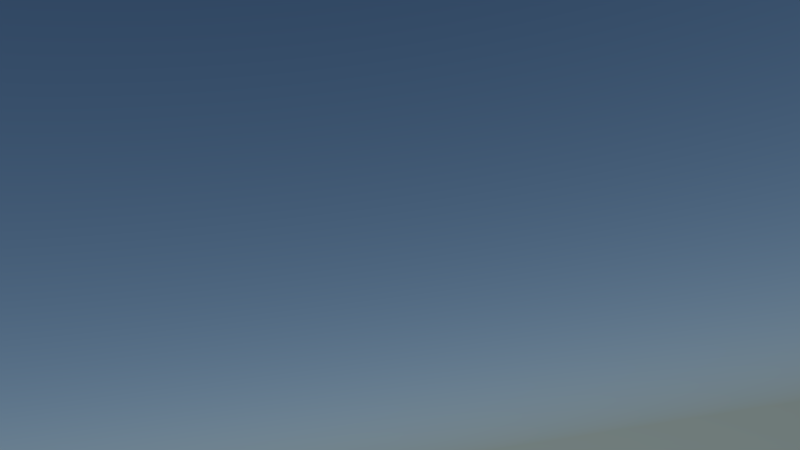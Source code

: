 # Source: Shot_8.blend  (saved by Blender 2.75.0; exported with 4.5.12 LTS)
import bpy
from mathutils import Matrix  # noqa: F401  (used for matrix-valued properties, if any)

bpy.ops.wm.read_factory_settings(use_empty=True)
scene = bpy.context.scene
scene.name = 'Scene'

# ---- collections
col_collection_1 = bpy.data.collections.new('Collection 1'); scene.collection.children.link(col_collection_1)
col_bronto = bpy.data.collections.new('Bronto')  # instanced only; not linked into the scene
col_dino = bpy.data.collections.new('dino')  # instanced only; not linked into the scene
col_banana_minionerschrockenfinal = bpy.data.collections.new('Banana MinionErschrockenFINAL')  # instanced only; not linked into the scene
col_strauch = bpy.data.collections.new('strauch')  # instanced only; not linked into the scene
col_erste_baum = bpy.data.collections.new('erste baum')  # instanced only; not linked into the scene
col_zweiterbaum = bpy.data.collections.new('zweiterbaum')  # instanced only; not linked into the scene
col_palme = bpy.data.collections.new('palme')  # instanced only; not linked into the scene
col_dritterbaum = bpy.data.collections.new('dritterbaum')  # instanced only; not linked into the scene

# ---- images (referenced by path relative to the original .blend; pixels are not part of the script)
import os
ASSET_DIR = os.environ.get("B2B_ASSET_DIR", "")  # directory of the original .blend (textures are referenced by path, not embedded)
HERE = os.path.dirname(os.path.abspath(__file__))  # packed textures are extracted next to this script under _unpacked/

def load_image(name, relpath, width, height, colorspace="sRGB"):
    """Load a texture the original file referenced (path relative to the .blend, or extracted next to this script)."""
    p = next((c for c in (os.path.join(HERE, relpath), os.path.join(ASSET_DIR, relpath)) if relpath and os.path.exists(c)), "")
    if p:
        img = bpy.data.images.load(p, check_existing=True)
        img.name = name
    else:  # same state as the original file: an image datablock whose file is absent (Cycles renders it pink)
        img = bpy.data.images.new(name, width, height)
        img.source = "FILE"
        img.filepath = "//" + (relpath or name)
    img.colorspace_settings.name = colorspace
    return img
img_woodchips0043_m_jpg = load_image('WoodChips0043_M.jpg', 'WoodChips0043_M.jpg', 1024, 1024, 'sRGB')

# ---- materials (node trees are filled in below, after node groups)
mat_material_003 = bpy.data.materials.new('Material.003')
mat_material_003.alpha_threshold = 0.0
mat_material_003.roughness = 0.5
mat_material_001 = bpy.data.materials.new('Material.001')
mat_material_001.alpha_threshold = 0.0
mat_material_001.roughness = 0.5
mat_material_002 = bpy.data.materials.new('Material.002')
mat_material_002.alpha_threshold = 0.0
mat_material_002.roughness = 0.5
mat_material = bpy.data.materials.new('Material')
mat_material.alpha_threshold = 0.0
mat_material.roughness = 0.5

# ---- material node trees
mat_material_003.use_nodes = True; mat_material_003.node_tree.nodes.clear()
_N = mat_material_003.node_tree.nodes; _L = mat_material_003.node_tree.links
n0 = _N.new('ShaderNodeOutputMaterial'); n0.name = 'Material Output'; n0.location = (300, 300)
n1 = _N.new('ShaderNodeEmission'); n1.name = 'Emission'; n1.location = (10, 300)
n1.inputs[0].default_value = (0.8, 0.8, 0.8, 1.0)
n1.inputs[1].default_value = 5.0
_L.new(n1.outputs[0], n0.inputs[0])
n0.is_active_output = True
mat_material_001.use_nodes = True; mat_material_001.node_tree.nodes.clear()
_N = mat_material_001.node_tree.nodes; _L = mat_material_001.node_tree.links
n0 = _N.new('ShaderNodeOutputMaterial'); n0.name = 'Material Output'; n0.location = (300, 300)
n1 = _N.new('ShaderNodeEmission'); n1.name = 'Emission'; n1.location = (10, 300)
n1.inputs[0].default_value = (0.8, 0.8, 0.8, 1.0)
n1.inputs[1].default_value = 12.0
_L.new(n1.outputs[0], n0.inputs[0])
n0.is_active_output = True
mat_material_002.use_nodes = True; mat_material_002.node_tree.nodes.clear()
_N = mat_material_002.node_tree.nodes; _L = mat_material_002.node_tree.links
n0 = _N.new('ShaderNodeOutputMaterial'); n0.name = 'Material Output'; n0.location = (300, 300)
n1 = _N.new('ShaderNodeEmission'); n1.name = 'Emission'; n1.location = (10, 300)
n1.inputs[0].default_value = (0.8, 0.8, 0.8, 1.0)
n1.inputs[1].default_value = 22.0
_L.new(n1.outputs[0], n0.inputs[0])
n0.is_active_output = True
mat_material.use_nodes = True; mat_material.node_tree.nodes.clear()
_N = mat_material.node_tree.nodes; _L = mat_material.node_tree.links
n0 = _N.new('ShaderNodeOutputMaterial'); n0.name = 'Material Output'; n0.location = (300, 300)
n1 = _N.new('ShaderNodeBsdfDiffuse'); n1.name = 'Diffuse BSDF'; n1.location = (10, 300)
n2 = _N.new('ShaderNodeTexImage'); n2.name = 'Image Texture'; n2.location = (-180, 300)
n2.width = 140
n2.image = img_woodchips0043_m_jpg
_L.new(n1.outputs[0], n0.inputs[0])
_L.new(n2.outputs[0], n1.inputs[0])
n0.is_active_output = True

# ---- world
world_world_001 = bpy.data.worlds.new('World.001'); scene.world = world_world_001
world_world_001.use_nodes = True; world_world_001.node_tree.nodes.clear()
_N = world_world_001.node_tree.nodes; _L = world_world_001.node_tree.links
n0 = _N.new('ShaderNodeOutputWorld'); n0.name = 'World Output'; n0.location = (316, 300)
n1 = _N.new('ShaderNodeBackground'); n1.name = 'Background'; n1.location = (26, 300)
n2 = _N.new('ShaderNodeTexSky'); n2.name = 'Sky Texture'; n2.location = (-434, 116)
n2.sky_type = 'HOSEK_WILKIE'
n2.sun_direction = (0.04, -0.6933, 0.7195)
n2.sun_elevation = 1.571
n3 = _N.new('ShaderNodeHueSaturation'); n3.name = 'Hue Saturation Value'; n3.location = (-204, 228)
_L.new(n1.outputs[0], n0.inputs[0])
_L.new(n2.outputs[0], n3.inputs[4])
_L.new(n3.outputs[0], n1.inputs[0])
n0.is_active_output = True
world_world_001.use_sun_shadow = False
world_world_001.sun_shadow_jitter_overblur = 0.0
world_world_001.cycles.sampling_method = 'MANUAL'
world_world_001.cycles.sample_map_resolution = 256

# ---- cameras
cam_camera = bpy.data.cameras.new('Camera')
cam_camera.clip_end = 100.0
cam_camera.lens = 35.0
cam_camera.sensor_width = 32.0
cam_camera.sensor_height = 18.0
cam_camera.display_size = 2.0
cam_camera.dof.focus_distance = 0.0

# ---- meshes
me_plane_003 = bpy.data.meshes.new('Plane.003')
me_plane_003.from_pydata([(-1.0, -1.0, 0.0), (1.0, -1.0, 0.0), (-1.0, 1.0, 0.0), (1.0, 1.0, 0.0)], [], [(0, 1, 3, 2)])
me_plane_003.materials.append(mat_material_003)
me_plane_003.use_remesh_preserve_volume = False
me_plane_003.use_remesh_preserve_attributes = False
me_plane_003.use_mirror_vertex_groups = False
me_plane_003.update()
me_plane_002 = bpy.data.meshes.new('Plane.002')
me_plane_002.from_pydata([(-1.0, -1.0, 0.0), (1.0, -1.0, 0.0), (-1.0, 1.0, 0.0), (1.0, 1.0, 0.0)], [], [(0, 1, 3, 2)])
me_plane_002.materials.append(mat_material_001)
me_plane_002.use_remesh_preserve_volume = False
me_plane_002.use_remesh_preserve_attributes = False
me_plane_002.use_mirror_vertex_groups = False
me_plane_002.update()
me_plane_001 = bpy.data.meshes.new('Plane.001')
me_plane_001.from_pydata([(-1.0, -1.0, 0.0), (1.0, -1.0, 0.0), (-1.0, 1.0, 0.0), (1.0, 1.0, 0.0)], [], [(0, 1, 3, 2)])
me_plane_001.materials.append(mat_material_002)
me_plane_001.use_remesh_preserve_volume = False
me_plane_001.use_remesh_preserve_attributes = False
me_plane_001.use_mirror_vertex_groups = False
me_plane_001.update()
me_plane = bpy.data.meshes.new('Plane')
me_plane.from_pydata([(-1.0, -1.0, 0.0), (1.0, -1.0, 0.0), (-1.0, 1.0, 0.0), (1.0, 1.0, 0.0), (-1.0, 0.0, 0.07799), (0.0, -1.0, 0.0249), (1.0, 0.0, 0.002058), (0.0, 1.0, 0.00946), (-0.06657, -0.02202, 0.06789), (-1.0, -0.5, 0.009909), (0.5, -1.0, 0.03168), (1.0, 0.5, 0.002823), (-0.5, 1.0, 0.004497), (-1.0, 0.5, 0.0118), (-0.5, -1.0, -0.08209), (1.0, -0.5, 0.04708), (0.5, 1.0, 0.003962), (0.0, 0.5, 0.01263), (-0.001136, -0.5011, 0.0002079), (-0.5, 0.0, -0.1751), (0.5, 0.0, 0.003228), (0.4978, -0.5021, 0.1709), (-0.5, -0.5, -0.1159), (-0.5, 0.5, 0.1689), (0.5, 0.5, 0.01124), (-1.0, -0.75, 0.009909), (0.75, -1.0, 0.0), (1.0, 0.75, 0.02129), (-0.75, 1.0, 0.0), (-1.0, 0.25, 0.0118), (-0.25, -1.0, -0.08209), (1.0, -0.25, 0.0), (0.25, 1.0, 0.003962), (0.0, 0.75, 0.03022), (-0.009122, -0.2524, 0.007617), (-0.75, 0.0, 0.153), (0.1693, -0.02476, 0.07682), (-1.0, -0.25, 0.06254), (0.25, -1.0, 0.1403), (1.0, 0.25, 0.002058), (-0.25, 1.0, 0.06698), (-1.0, 0.75, 0.0), (-0.75, -1.0, 0.0), (1.0, -0.75, 0.04708), (0.75, 1.0, 0.01819), (-0.004471, 0.2485, 0.004721), (-0.001583, -0.7515, 0.0002897), (-0.25, 0.0, -0.1751), (0.75, 0.0, 0.03065), (0.4907, -0.2518, 0.167), (0.4979, -0.7519, 0.1445), (0.1824, -0.5553, 0.1876), (0.75, -0.5, 0.04708), (-0.5, -0.25, -0.1114), (-0.5, -0.75, -0.1476), (-0.75, -0.5, 0.1475), (-0.25, -0.5, -0.1173), (-0.5, 0.75, 0.02024), (-0.5, 0.25, -0.05337), (-0.75, 0.5, 0.1757), (-0.25, 0.5, 0.225), (0.5, 0.75, 0.08104), (0.5, 0.25, 0.06792), (0.25, 0.5, 0.008437), (0.75, 0.5, 0.06083), (0.75, 0.25, 0.03065), (0.2455, 0.2485, 0.0696), (0.25, 0.75, 0.06325), (-0.25, 0.25, -0.05308), (-0.75, 0.25, 0.1803), (-0.75, 0.75, 0.0), (-0.25, -0.75, -0.1476), (-0.75, -0.75, 0.1475), (-0.75, -0.25, 0.07799), (0.75, -0.75, 0.04708), (0.1887, -0.8073, 0.1787), (0.128, -0.2737, 0.2372), (0.75, -0.25, 0.0), (-0.25, -0.25, -0.1114), (-0.25, 0.75, 0.08712), (0.75, 0.75, 0.1445), (-1.0, -0.875, 0.0), (0.875, -1.0, 0.0), (1.0, 0.875, 0.004254), (-0.875, 1.0, 0.0), (-1.0, 0.125, 0.009436), (-0.125, -1.0, -0.01999), (1.0, -0.125, 0.0), (0.125, 1.0, 0.001226), (0.0, 0.875, 0.03629), (-0.04606, -0.1402, 0.0486), (-0.875, 0.0, 0.1532), (0.03055, -0.03124, 0.0997), (-1.0, -0.375, 0.006081), (0.375, -1.0, 0.1295), (1.0, 0.375, 0.0), (-0.375, 1.0, 0.04626), (-1.0, 0.625, 0.0), (-0.625, -1.0, -0.01999), (1.0, -0.625, 0.06816), (0.625, 1.0, 0.004136), (0.0, 0.375, 0.001363), (-0.008031, -0.6325, 0.00147), (-0.375, 0.0, -0.2503), (0.625, 0.0, 0.02053), (0.4996, -0.1251, 0.01354), (0.4902, -0.6341, 0.1082), (0.08933, -0.533, 0.02238), (0.625, -0.5, 0.02012), (-0.5, -0.125, -0.1836), (-0.5, -0.625, -0.1654), (-0.875, -0.5, 0.1019), (-0.375, -0.5, -0.1956), (-0.5, 0.875, 0.01824), (-0.5, 0.375, 0.1147), (-0.875, 0.5, 0.1214), (-0.375, 0.5, 0.3318), (0.5, 0.875, 0.04559), (0.5, 0.375, 0.04612), (0.125, 0.5, 0.001226), (0.625, 0.5, 0.03367), (-1.0, -0.625, 0.04017), (0.625, -1.0, 0.0), (1.0, 0.625, 0.01599), (-0.625, 1.0, 0.0), (-1.0, 0.375, 0.04784), (-0.375, -1.0, -0.1434), (1.0, -0.375, 0.004578), (0.375, 1.0, 0.01606), (0.0, 0.625, 0.01949), (-8.375e-05, -0.375, 5.215e-05), (-0.625, 0.0, 0.007034), (0.3558, -0.006209, 0.02999), (-1.0, -0.125, 0.09429), (0.125, -1.0, 0.09187), (1.0, 0.125, 0.008346), (-0.125, 1.0, 0.04749), (-1.0, 0.875, 0.0), (-0.875, -1.0, 0.0), (1.0, -0.875, 0.004578), (0.875, 1.0, 0.004063), (-0.04598, 0.1098, 0.04856), (0.0, -0.875, 0.006537), (-0.1431, -0.005995, -0.04232), (0.875, 0.0, 0.02117), (0.498, -0.3754, 0.2346), (0.5, -0.875, 0.1027), (0.3519, -0.5204, 0.2696), (0.875, -0.5, 0.06816), (-0.5, -0.375, -0.1407), (-0.5, -0.875, -0.1456), (-0.625, -0.5, 0.07132), (-0.125, -0.5, -0.02853), (-0.5, 0.625, 0.1579), (-0.5, 0.125, -0.1319), (-0.625, 0.5, 0.1503), (-0.125, 0.5, 0.08062), (0.5, 0.625, 0.05688), (0.5, 0.125, 0.05134), (0.375, 0.5, 0.03386), (0.875, 0.5, 0.03375), (0.75, 0.375, 0.01971), (0.75, 0.125, 0.04348), (0.625, 0.25, 0.03918), (0.875, 0.25, 0.02117), (0.25, 0.375, 0.04612), (0.204, 0.1098, 0.07283), (0.1069, 0.244, 0.03144), (0.375, 0.25, 0.09393), (0.25, 0.875, 0.04184), (0.25, 0.625, 0.04184), (0.125, 0.75, 0.03422), (0.375, 0.75, 0.0837), (-0.25, 0.375, 0.153), (-0.25, 0.125, -0.1319), (-0.375, 0.25, 0.007337), (-0.125, 0.25, -0.01168), (-0.75, 0.375, 0.2493), (-0.75, 0.125, 0.1175), (-0.875, 0.25, 0.1236), (-0.625, 0.25, 0.1101), (-0.75, 0.875, 0.0), (-0.75, 0.625, 0.04784), (-0.875, 0.75, 0.0), (-0.625, 0.75, 0.0), (-0.25, -0.625, -0.1679), (-0.25, -0.875, -0.1456), (-0.375, -0.75, -0.2428), (-0.125, -0.75, -0.02916), (-0.75, -0.625, 0.2093), (-0.75, -0.875, 0.04017), (-0.875, -0.75, 0.1019), (-0.625, -0.75, 0.07059), (-0.75, -0.125, 0.1532), (-0.75, -0.375, 0.04615), (-0.875, -0.25, 0.09429), (-0.625, -0.25, -0.01293), (0.75, -0.625, 0.06816), (0.75, -0.875, 0.004578), (0.625, -0.75, 0.04304), (0.875, -0.75, 0.06816), (0.1602, -0.7089, 0.1228), (0.2367, -0.8874, 0.1827), (0.08603, -0.7864, 0.05886), (0.341, -0.7818, 0.2117), (0.1328, -0.154, 0.1079), (0.1706, -0.3927, 0.2815), (0.05527, -0.266, 0.06681), (0.2987, -0.2648, 0.2809), (0.75, -0.125, 0.008346), (0.75, -0.375, 0.004578), (0.625, -0.25, 0.01567), (0.875, -0.25, 0.0), (-0.25, -0.125, -0.1836), (-0.25, -0.375, -0.1407), (-0.375, -0.25, -0.2116), (-0.125, -0.25, -0.02131), (-0.25, 0.875, 0.09625), (-0.25, 0.625, 0.1965), (-0.375, 0.75, 0.09179), (-0.125, 0.75, 0.06537), (0.75, 0.875, 0.08218), (0.75, 0.625, 0.1314), (0.625, 0.75, 0.1165), (0.875, 0.75, 0.101), (0.875, 0.625, 0.09194), (0.625, 0.625, 0.09524), (0.625, 0.875, 0.05514), (-0.125, 0.625, 0.05009), (-0.375, 0.625, 0.2198), (-0.375, 0.875, 0.06698), (-0.125, -0.375, -0.01095), (-0.375, -0.375, -0.2013), (-0.375, -0.125, -0.2504), (0.875, -0.375, 0.01856), (0.625, -0.375, 0.06355), (0.625, -0.125, 0.001917), (0.3495, -0.3799, 0.347), (0.07872, -0.384, 0.09236), (0.0287, -0.1528, 0.08881), (0.3717, -0.8781, 0.1852), (0.1231, -0.8768, 0.07356), (0.07402, -0.6726, 0.01901), (0.875, -0.875, 0.01856), (0.625, -0.875, 0.00968), (0.625, -0.625, 0.02811), (-0.625, -0.375, -0.001185), (-0.875, -0.375, 0.03387), (-0.875, -0.125, 0.1679), (-0.625, -0.875, -0.0003628), (-0.875, -0.875, 0.009909), (-0.875, -0.625, 0.1475), (-0.125, -0.875, -0.01015), (-0.375, -0.875, -0.2111), (-0.375, -0.625, -0.2374), (-0.625, 0.625, 0.02752), (-0.875, 0.625, 0.0118), (-0.875, 0.875, 0.0), (-0.625, 0.125, 0.03991), (-0.875, 0.125, 0.07888), (-0.875, 0.375, 0.1757), (-0.1295, 0.1235, -0.008925), (-0.375, 0.125, -0.1885), (-0.375, 0.375, 0.232), (0.375, 0.625, 0.059), (0.125, 0.625, 0.01657), (0.125, 0.875, 0.01657), (0.3705, 0.1235, 0.06727), (0.05843, 0.103, 0.07029), (0.125, 0.375, 0.004484), (0.875, 0.125, 0.03065), (0.625, 0.125, 0.03505), (0.625, 0.375, 0.009346), (0.875, 0.375, 0.004879), (0.375, 0.375, 0.06676), (0.375, 0.875, 0.059), (-0.125, 0.375, -0.01296), (-0.625, 0.375, 0.1283), (-0.625, 0.875, 0.0), (-0.125, -0.625, -0.01245), (-0.625, -0.625, 0.1346), (-0.625, -0.125, 0.0496), (0.875, -0.625, 0.0967), (0.3165, -0.6797, 0.1758), (0.3239, -0.1353, 0.09325), (0.875, -0.125, 0.002058), (-0.1295, -0.1265, -0.01396), (-0.125, 0.875, 0.0794), (0.875, 0.875, 0.05082)], [], [(288, 83, 3, 140), (287, 89, 7, 136), (286, 90, 8, 143), (285, 87, 6, 144), (284, 105, 20, 132), (283, 106, 21, 147), (282, 99, 15, 148), (281, 109, 19, 131), (280, 110, 22, 151), (279, 102, 18, 152), (278, 113, 12, 124), (277, 114, 23, 155), (276, 101, 17, 156), (275, 117, 16, 128), (274, 118, 24, 159), (273, 95, 11, 160), (272, 161, 64, 120), (271, 162, 65, 163), (270, 135, 39, 164), (269, 165, 63, 119), (268, 166, 66, 167), (267, 158, 62, 168), (266, 169, 32, 88), (265, 170, 67, 171), (264, 157, 61, 172), (263, 173, 60, 116), (262, 174, 68, 175), (261, 141, 45, 176), (260, 177, 59, 115), (259, 178, 69, 179), (258, 154, 58, 180), (257, 181, 28, 84), (256, 182, 70, 183), (255, 153, 57, 184), (254, 185, 56, 112), (253, 186, 71, 187), (252, 142, 46, 188), (251, 189, 55, 111), (250, 190, 72, 191), (249, 150, 54, 192), (248, 193, 35, 91), (247, 194, 73, 195), (246, 149, 53, 196), (245, 197, 52, 108), (244, 198, 74, 199), (243, 139, 43, 200), (242, 201, 51, 107), (241, 202, 75, 203), (240, 146, 50, 204), (239, 205, 36, 92), (238, 206, 76, 207), (237, 145, 49, 208), (236, 209, 48, 104), (235, 210, 77, 211), (234, 127, 31, 212), (233, 213, 47, 103), (232, 214, 78, 215), (231, 130, 34, 216), (230, 217, 40, 96), (229, 218, 79, 219), (228, 129, 33, 220), (227, 221, 44, 100), (226, 222, 80, 223), (225, 123, 27, 224), (222, 225, 224, 80), (64, 160, 225, 222), (160, 11, 123, 225), (157, 226, 223, 61), (24, 120, 226, 157), (120, 64, 222, 226), (117, 227, 100, 16), (61, 223, 227, 117), (223, 80, 221, 227), (218, 228, 220, 79), (60, 156, 228, 218), (156, 17, 129, 228), (153, 229, 219, 57), (23, 116, 229, 153), (116, 60, 218, 229), (113, 230, 96, 12), (57, 219, 230, 113), (219, 79, 217, 230), (214, 231, 216, 78), (56, 152, 231, 214), (152, 18, 130, 231), (149, 232, 215, 53), (22, 112, 232, 149), (112, 56, 214, 232), (109, 233, 103, 19), (53, 215, 233, 109), (215, 78, 213, 233), (210, 234, 212, 77), (52, 148, 234, 210), (148, 15, 127, 234), (145, 235, 211, 49), (21, 108, 235, 145), (108, 52, 210, 235), (105, 236, 104, 20), (49, 211, 236, 105), (211, 77, 209, 236), (206, 237, 208, 76), (51, 147, 237, 206), (147, 21, 145, 237), (130, 238, 207, 34), (18, 107, 238, 130), (107, 51, 206, 238), (90, 239, 92, 8), (34, 207, 239, 90), (207, 76, 205, 239), (202, 240, 204, 75), (38, 94, 240, 202), (94, 10, 146, 240), (142, 241, 203, 46), (5, 134, 241, 142), (134, 38, 202, 241), (102, 242, 107, 18), (46, 203, 242, 102), (203, 75, 201, 242), (198, 243, 200, 74), (26, 82, 243, 198), (82, 1, 139, 243), (146, 244, 199, 50), (10, 122, 244, 146), (122, 26, 198, 244), (106, 245, 108, 21), (50, 199, 245, 106), (199, 74, 197, 245), (194, 246, 196, 73), (55, 151, 246, 194), (151, 22, 149, 246), (93, 247, 195, 37), (9, 111, 247, 93), (111, 55, 194, 247), (133, 248, 91, 4), (37, 195, 248, 133), (195, 73, 193, 248), (190, 249, 192, 72), (42, 98, 249, 190), (98, 14, 150, 249), (81, 250, 191, 25), (0, 138, 250, 81), (138, 42, 190, 250), (121, 251, 111, 9), (25, 191, 251, 121), (191, 72, 189, 251), (186, 252, 188, 71), (30, 86, 252, 186), (86, 5, 142, 252), (150, 253, 187, 54), (14, 126, 253, 150), (126, 30, 186, 253), (110, 254, 112, 22), (54, 187, 254, 110), (187, 71, 185, 254), (182, 255, 184, 70), (59, 155, 255, 182), (155, 23, 153, 255), (97, 256, 183, 41), (13, 115, 256, 97), (115, 59, 182, 256), (137, 257, 84, 2), (41, 183, 257, 137), (183, 70, 181, 257), (178, 258, 180, 69), (35, 131, 258, 178), (131, 19, 154, 258), (85, 259, 179, 29), (4, 91, 259, 85), (91, 35, 178, 259), (125, 260, 115, 13), (29, 179, 260, 125), (179, 69, 177, 260), (174, 261, 176, 68), (47, 143, 261, 174), (143, 8, 141, 261), (154, 262, 175, 58), (19, 103, 262, 154), (103, 47, 174, 262), (114, 263, 116, 23), (58, 175, 263, 114), (175, 68, 173, 263), (170, 264, 172, 67), (63, 159, 264, 170), (159, 24, 157, 264), (129, 265, 171, 33), (17, 119, 265, 129), (119, 63, 170, 265), (89, 266, 88, 7), (33, 171, 266, 89), (171, 67, 169, 266), (166, 267, 168, 66), (36, 132, 267, 166), (132, 20, 158, 267), (141, 268, 167, 45), (8, 92, 268, 141), (92, 36, 166, 268), (101, 269, 119, 17), (45, 167, 269, 101), (167, 66, 165, 269), (162, 270, 164, 65), (48, 144, 270, 162), (144, 6, 135, 270), (158, 271, 163, 62), (20, 104, 271, 158), (104, 48, 162, 271), (118, 272, 120, 24), (62, 163, 272, 118), (163, 65, 161, 272), (161, 273, 160, 64), (65, 164, 273, 161), (164, 39, 95, 273), (165, 274, 159, 63), (66, 168, 274, 165), (168, 62, 118, 274), (169, 275, 128, 32), (67, 172, 275, 169), (172, 61, 117, 275), (173, 276, 156, 60), (68, 176, 276, 173), (176, 45, 101, 276), (177, 277, 155, 59), (69, 180, 277, 177), (180, 58, 114, 277), (181, 278, 124, 28), (70, 184, 278, 181), (184, 57, 113, 278), (185, 279, 152, 56), (71, 188, 279, 185), (188, 46, 102, 279), (189, 280, 151, 55), (72, 192, 280, 189), (192, 54, 110, 280), (193, 281, 131, 35), (73, 196, 281, 193), (196, 53, 109, 281), (197, 282, 148, 52), (74, 200, 282, 197), (200, 43, 99, 282), (201, 283, 147, 51), (75, 204, 283, 201), (204, 50, 106, 283), (205, 284, 132, 36), (76, 208, 284, 205), (208, 49, 105, 284), (209, 285, 144, 48), (77, 212, 285, 209), (212, 31, 87, 285), (213, 286, 143, 47), (78, 216, 286, 213), (216, 34, 90, 286), (217, 287, 136, 40), (79, 220, 287, 217), (220, 33, 89, 287), (221, 288, 140, 44), (80, 224, 288, 221), (224, 27, 83, 288)])
_uv = me_plane.uv_layers.new(name='UVMap')
_uv.uv.foreach_set('vector', [7.461, 7.687, 8.512, 7.773, 8.479, 8.777, 7.475, 8.743, -0.6534, 7.455, 0.4266, 7.474, 0.4448, 8.515, -0.5969, 8.488, -0.1919, -0.8549, 0.5915, -0.9254, 0.4983, -0.03752, -0.4677, 0.01724, 7.949, -0.2581, 8.941, -0.1882, 8.871, 0.8015, 7.871, 0.7419, 3.579, -0.7236, 5.0, -0.4513, 4.939, 0.4917, 3.828, 0.3643, 3.591, -4.783, 5.049, -4.482, 4.83, -3.437, 3.733, -3.52, 8.232, -4.29, 9.222, -4.235, 9.159, -3.222, 8.173, -3.327, -5.157, -0.6733, -3.34, -0.8133, -3.292, -0.02422, -4.788, 0.2433, -5.495, -4.626, -3.416, -4.583, -3.665, -3.667, -5.295, -3.762, -0.1669, -4.522, 0.6703, -4.569, 0.7127, -3.624, -0.2208, -3.615, -4.806, 7.776, -3.79, 7.697, -3.717, 8.721, -4.743, 8.792, -4.715, 3.403, -3.692, 3.341, -3.735, 4.417, -4.755, 4.443, -0.4804, 3.114, 0.5699, 3.234, 0.4779, 4.31, -0.7196, 4.376, 3.511, 7.531, 4.506, 7.617, 4.451, 8.667, 3.451, 8.582, 3.689, 3.402, 4.679, 3.485, 4.654, 4.492, 3.626, 4.454, 7.699, 3.72, 8.692, 3.775, 8.637, 4.767, 7.62, 4.735, 5.69, 3.6, 6.689, 3.664, 6.616, 4.709, 5.63, 4.589, 5.825, 1.587, 6.811, 1.664, 6.749, 2.657, 5.749, 2.583, 7.799, 1.729, 8.802, 1.793, 8.746, 2.784, 7.744, 2.719, 1.612, 3.325, 2.683, 3.353, 2.573, 4.404, 1.546, 4.359, 1.354, 0.9962, 2.505, 1.179, 2.74, 2.321, 1.579, 2.219, 3.816, 1.423, 4.836, 1.515, 4.738, 2.496, 3.762, 2.417, 1.468, 7.508, 2.504, 7.51, 2.448, 8.555, 1.45, 8.531, 1.514, 5.406, 2.566, 5.459, 2.556, 6.489, 1.495, 6.46, 3.593, 5.504, 4.6, 5.541, 4.569, 6.57, 3.567, 6.525, -2.686, 3.859, -1.879, 3.665, -2.016, 4.484, -2.689, 4.467, -2.452, 0.6717, -1.573, 0.8139, -1.477, 1.95, -2.528, 2.238, -0.2992, 1.035, 0.5108, 0.9747, 0.6407, 2.181, -0.3657, 2.071, -6.669, 3.578, -5.841, 3.493, -5.745, 4.367, -6.718, 4.527, -7.18, 1.596, -6.026, 1.451, -5.904, 2.613, -6.937, 2.645, -4.777, 1.233, -3.315, 0.8022, -3.39, 1.78, -4.812, 2.393, -6.841, 7.864, -5.82, 7.825, -5.772, 8.849, -6.802, 8.892, -6.904, 5.805, -5.841, 5.727, -5.856, 6.809, -6.875, 6.838, -4.885, 5.837, -3.661, 5.339, -3.89, 6.712, -4.865, 6.794, -2.484, -4.6, -1.554, -4.559, -1.362, -3.623, -2.502, -3.655, -2.464, -6.193, -1.503, -6.299, -1.456, -5.428, -2.473, -5.371, -0.1608, -6.402, 0.8017, -6.384, 0.7493, -5.439, -0.2096, -5.446, -7.001, -4.72, -6.23, -4.666, -6.249, -3.9, -7.146, -3.824, -6.981, -6.786, -5.958, -6.571, -6.156, -5.41, -7.001, -5.61, -4.894, -6.458, -3.423, -6.321, -3.49, -5.447, -5.224, -5.456, -7.147, -0.4477, -6.296, -0.4989, -6.203, 0.3796, -7.119, 0.4466, -7.272, -2.705, -6.186, -2.67, -6.197, -1.584, -7.229, -1.533, -5.043, -2.713, -3.567, -2.7, -3.72, -1.744, -4.949, -1.706, 6.254, -4.368, 7.268, -4.338, 7.195, -3.368, 6.227, -3.416, 6.334, -6.428, 7.325, -6.389, 7.279, -5.334, 6.263, -5.378, 8.325, -6.322, 9.33, -6.299, 9.273, -5.25, 8.277, -5.26, 1.284, -4.828, 2.306, -5.06, 2.599, -3.873, 1.338, -3.879, 1.876, -6.372, 3.037, -6.365, 2.71, -5.784, 1.562, -5.68, 4.008, -6.292, 5.128, -6.351, 4.975, -5.389, 3.767, -5.607, 1.245, -1.003, 2.107, -1.024, 2.334, 0.0745, 1.255, -0.07703, 1.56, -2.794, 2.803, -2.796, 2.519, -2.172, 1.353, -1.912, 3.638, -2.731, 4.532, -2.617, 4.623, -1.781, 3.426, -2.114, 5.969, -0.3897, 6.955, -0.3227, 6.884, 0.6795, 5.902, 0.6002, 5.976, -2.435, 7.077, -2.328, 7.018, -1.321, 6.016, -1.38, 8.091, -2.266, 9.093, -2.173, 9.014, -1.18, 8.017, -1.255, -2.482, -0.8371, -1.621, -0.8524, -1.627, -0.05503, -2.466, -0.1438, -2.509, -2.679, -1.473, -2.696, -1.314, -1.778, -2.503, -1.726, -0.1698, -2.7, 0.7238, -2.723, 0.6957, -1.843, -0.1804, -1.78, -2.699, 7.565, -1.661, 7.471, -1.614, 8.506, -2.639, 8.598, -2.737, 5.202, -1.953, 5.23, -1.706, 6.427, -2.757, 6.508, -0.5912, 5.404, 0.4704, 5.387, 0.4504, 6.436, -0.628, 6.433, 5.493, 7.651, 6.474, 7.608, 6.462, 8.706, 5.45, 8.718, 5.61, 5.648, 6.537, 5.767, 6.489, 6.613, 5.584, 6.596, 7.465, 5.767, 8.579, 5.759, 8.536, 6.759, 7.404, 6.678, 6.537, 5.767, 7.465, 5.767, 7.404, 6.678, 6.489, 6.613, 6.616, 4.709, 7.62, 4.735, 7.465, 5.767, 6.537, 5.767, 7.62, 4.735, 8.637, 4.767, 8.579, 5.759, 7.465, 5.767, 4.6, 5.541, 5.61, 5.648, 5.584, 6.596, 4.569, 6.57, 4.654, 4.492, 5.63, 4.589, 5.61, 5.648, 4.6, 5.541, 5.63, 4.589, 6.616, 4.709, 6.537, 5.767, 5.61, 5.648, 4.506, 7.617, 5.493, 7.651, 5.45, 8.718, 4.451, 8.667, 4.569, 6.57, 5.584, 6.596, 5.493, 7.651, 4.506, 7.617, 5.584, 6.596, 6.489, 6.613, 6.474, 7.608, 5.493, 7.651, -1.953, 5.23, -0.5912, 5.404, -0.628, 6.433, -1.706, 6.427, -2.016, 4.484, -0.7196, 4.376, -0.5912, 5.404, -1.953, 5.23, -0.7196, 4.376, 0.4779, 4.31, 0.4704, 5.387, -0.5912, 5.404, -3.661, 5.339, -2.737, 5.202, -2.757, 6.508, -3.89, 6.712, -3.735, 4.417, -2.689, 4.467, -2.737, 5.202, -3.661, 5.339, -2.689, 4.467, -2.016, 4.484, -1.953, 5.23, -2.737, 5.202, -3.79, 7.697, -2.699, 7.565, -2.639, 8.598, -3.717, 8.721, -3.89, 6.712, -2.757, 6.508, -2.699, 7.565, -3.79, 7.697, -2.757, 6.508, -1.706, 6.427, -1.661, 7.471, -2.699, 7.565, -1.473, -2.696, -0.1698, -2.7, -0.1804, -1.78, -1.314, -1.778, -1.362, -3.623, -0.2208, -3.615, -0.1698, -2.7, -1.473, -2.696, -0.2208, -3.615, 0.7127, -3.624, 0.7238, -2.723, -0.1698, -2.7, -3.567, -2.7, -2.509, -2.679, -2.503, -1.726, -3.72, -1.744, -3.665, -3.667, -2.502, -3.655, -2.509, -2.679, -3.567, -2.7, -2.502, -3.655, -1.362, -3.623, -1.473, -2.696, -2.509, -2.679, -3.34, -0.8133, -2.482, -0.8371, -2.466, -0.1438, -3.292, -0.02422, -3.72, -1.744, -2.503, -1.726, -2.482, -0.8371, -3.34, -0.8133, -2.503, -1.726, -1.314, -1.778, -1.621, -0.8524, -2.482, -0.8371, 7.077, -2.328, 8.091, -2.266, 8.017, -1.255, 7.018, -1.321, 7.195, -3.368, 8.173, -3.327, 8.091, -2.266, 7.077, -2.328, 8.173, -3.327, 9.159, -3.222, 9.093, -2.173, 8.091, -2.266, 4.532, -2.617, 5.976, -2.435, 6.016, -1.38, 4.623, -1.781, 4.83, -3.437, 6.227, -3.416, 5.976, -2.435, 4.532, -2.617, 6.227, -3.416, 7.195, -3.368, 7.077, -2.328, 5.976, -2.435, 5.0, -0.4513, 5.969, -0.3897, 5.902, 0.6002, 4.939, 0.4917, 4.623, -1.781, 6.016, -1.38, 5.969, -0.3897, 5.0, -0.4513, 6.016, -1.38, 7.018, -1.321, 6.955, -0.3227, 5.969, -0.3897, 2.803, -2.796, 3.638, -2.731, 3.426, -2.114, 2.519, -2.172, 2.599, -3.873, 3.733, -3.52, 3.638, -2.731, 2.803, -2.796, 3.733, -3.52, 4.83, -3.437, 4.532, -2.617, 3.638, -2.731, 0.7238, -2.723, 1.56, -2.794, 1.353, -1.912, 0.6957, -1.843, 0.7127, -3.624, 1.338, -3.879, 1.56, -2.794, 0.7238, -2.723, 1.338, -3.879, 2.599, -3.873, 2.803, -2.796, 1.56, -2.794, 0.5915, -0.9254, 1.245, -1.003, 1.255, -0.07703, 0.4983, -0.03752, 0.6957, -1.843, 1.353, -1.912, 1.245, -1.003, 0.5915, -0.9254, 1.353, -1.912, 2.519, -2.172, 2.107, -1.024, 1.245, -1.003, 3.037, -6.365, 4.008, -6.292, 3.767, -5.607, 2.71, -5.784, 3.103, -7.287, 4.107, -7.293, 4.008, -6.292, 3.037, -6.365, 4.107, -7.293, 5.356, -7.445, 5.128, -6.351, 4.008, -6.292, 0.8017, -6.384, 1.876, -6.372, 1.562, -5.68, 0.7493, -5.439, 0.8792, -7.378, 2.027, -7.335, 1.876, -6.372, 0.8017, -6.384, 2.027, -7.335, 3.103, -7.287, 3.037, -6.365, 1.876, -6.372, 0.6703, -4.569, 1.284, -4.828, 1.338, -3.879, 0.7127, -3.624, 0.7493, -5.439, 1.562, -5.68, 1.284, -4.828, 0.6703, -4.569, 1.562, -5.68, 2.71, -5.784, 2.306, -5.06, 1.284, -4.828, 7.325, -6.389, 8.325, -6.322, 8.277, -5.26, 7.279, -5.334, 7.371, -7.38, 8.368, -7.331, 8.325, -6.322, 7.325, -6.389, 8.368, -7.331, 9.365, -7.296, 9.33, -6.299, 8.325, -6.322, 5.128, -6.351, 6.334, -6.428, 6.263, -5.378, 4.975, -5.389, 5.356, -7.445, 6.378, -7.422, 6.334, -6.428, 5.128, -6.351, 6.378, -7.422, 7.371, -7.38, 7.325, -6.389, 6.334, -6.428, 5.049, -4.482, 6.254, -4.368, 6.227, -3.416, 4.83, -3.437, 4.975, -5.389, 6.263, -5.378, 6.254, -4.368, 5.049, -4.482, 6.263, -5.378, 7.279, -5.334, 7.268, -4.338, 6.254, -4.368, -6.186, -2.67, -5.043, -2.713, -4.949, -1.706, -6.197, -1.584, -6.249, -3.9, -5.295, -3.762, -5.043, -2.713, -6.186, -2.67, -5.295, -3.762, -3.665, -3.667, -3.567, -2.7, -5.043, -2.713, -8.365, -2.719, -7.272, -2.705, -7.229, -1.533, -8.297, -1.566, -8.356, -3.758, -7.146, -3.824, -7.272, -2.705, -8.365, -2.719, -7.146, -3.824, -6.249, -3.9, -6.186, -2.67, -7.272, -2.705, -8.253, -0.4732, -7.147, -0.4477, -7.119, 0.4466, -8.241, 0.5747, -8.297, -1.566, -7.229, -1.533, -7.147, -0.4477, -8.253, -0.4732, -7.229, -1.533, -6.197, -1.584, -6.296, -0.4989, -7.147, -0.4477, -5.958, -6.571, -4.894, -6.458, -5.224, -5.456, -6.156, -5.41, -5.778, -7.629, -4.732, -7.49, -4.894, -6.458, -5.958, -6.571, -4.732, -7.49, -3.587, -7.382, -3.423, -6.321, -4.894, -6.458, -8.006, -6.946, -6.981, -6.786, -7.001, -5.61, -8.154, -5.91, -7.839, -7.977, -6.808, -7.81, -6.981, -6.786, -8.006, -6.946, -6.808, -7.81, -5.778, -7.629, -5.958, -6.571, -6.981, -6.786, -8.221, -4.829, -7.001, -4.72, -7.146, -3.824, -8.356, -3.758, -8.154, -5.91, -7.001, -5.61, -7.001, -4.72, -8.221, -4.829, -7.001, -5.61, -6.156, -5.41, -6.23, -4.666, -7.001, -4.72, -1.503, -6.299, -0.1608, -6.402, -0.2096, -5.446, -1.456, -5.428, -1.315, -7.351, -0.1885, -7.381, -0.1608, -6.402, -1.503, -6.299, -0.1885, -7.381, 0.8792, -7.378, 0.8017, -6.384, -0.1608, -6.402, -3.423, -6.321, -2.464, -6.193, -2.473, -5.371, -3.49, -5.447, -3.587, -7.382, -2.451, -7.262, -2.464, -6.193, -3.423, -6.321, -2.451, -7.262, -1.315, -7.351, -1.503, -6.299, -2.464, -6.193, -3.416, -4.583, -2.484, -4.6, -2.502, -3.655, -3.665, -3.667, -3.49, -5.447, -2.473, -5.371, -2.484, -4.6, -3.416, -4.583, -2.473, -5.371, -1.456, -5.428, -1.554, -4.559, -2.484, -4.6, -5.841, 5.727, -4.885, 5.837, -4.865, 6.794, -5.856, 6.809, -5.745, 4.367, -4.755, 4.443, -4.885, 5.837, -5.841, 5.727, -4.755, 4.443, -3.735, 4.417, -3.661, 5.339, -4.885, 5.837, -7.937, 5.843, -6.904, 5.805, -6.875, 6.838, -7.903, 6.872, -7.969, 4.817, -6.718, 4.527, -6.904, 5.805, -7.937, 5.843, -6.718, 4.527, -5.745, 4.367, -5.841, 5.727, -6.904, 5.805, -7.869, 7.9, -6.841, 7.864, -6.802, 8.892, -7.831, 8.93, -7.903, 6.872, -6.875, 6.838, -6.841, 7.864, -7.869, 7.9, -6.875, 6.838, -5.856, 6.809, -5.82, 7.825, -6.841, 7.864, -6.026, 1.451, -4.777, 1.233, -4.812, 2.393, -5.904, 2.613, -6.203, 0.3796, -4.788, 0.2433, -4.777, 1.233, -6.026, 1.451, -4.788, 0.2433, -3.292, -0.02422, -3.315, 0.8022, -4.777, 1.233, -8.365, 1.727, -7.18, 1.596, -6.937, 2.645, -8.261, 2.732, -8.241, 0.5747, -7.119, 0.4466, -7.18, 1.596, -8.365, 1.727, -7.119, 0.4466, -6.203, 0.3796, -6.026, 1.451, -7.18, 1.596, -7.983, 3.753, -6.669, 3.578, -6.718, 4.527, -7.969, 4.817, -8.261, 2.732, -6.937, 2.645, -6.669, 3.578, -7.983, 3.753, -6.937, 2.645, -5.904, 2.613, -5.841, 3.493, -6.669, 3.578, -1.573, 0.8139, -0.2992, 1.035, -0.3657, 2.071, -1.477, 1.95, -1.627, -0.05503, -0.4677, 0.01724, -0.2992, 1.035, -1.573, 0.8139, -0.4677, 0.01724, 0.4983, -0.03752, 0.5108, 0.9747, -0.2992, 1.035, -3.315, 0.8022, -2.452, 0.6717, -2.528, 2.238, -3.39, 1.78, -3.292, -0.02422, -2.466, -0.1438, -2.452, 0.6717, -3.315, 0.8022, -2.466, -0.1438, -1.627, -0.05503, -1.573, 0.8139, -2.452, 0.6717, -3.692, 3.341, -2.686, 3.859, -2.689, 4.467, -3.735, 4.417, -3.39, 1.78, -2.528, 2.238, -2.686, 3.859, -3.692, 3.341, -2.528, 2.238, -1.477, 1.95, -1.879, 3.665, -2.686, 3.859, 2.566, 5.459, 3.593, 5.504, 3.567, 6.525, 2.556, 6.489, 2.573, 4.404, 3.626, 4.454, 3.593, 5.504, 2.566, 5.459, 3.626, 4.454, 4.654, 4.492, 4.6, 5.541, 3.593, 5.504, 0.4704, 5.387, 1.514, 5.406, 1.495, 6.46, 0.4504, 6.436, 0.4779, 4.31, 1.546, 4.359, 1.514, 5.406, 0.4704, 5.387, 1.546, 4.359, 2.573, 4.404, 2.566, 5.459, 1.514, 5.406, 0.4266, 7.474, 1.468, 7.508, 1.45, 8.531, 0.4448, 8.515, 0.4504, 6.436, 1.495, 6.46, 1.468, 7.508, 0.4266, 7.474, 1.495, 6.46, 2.556, 6.489, 2.504, 7.51, 1.468, 7.508, 2.505, 1.179, 3.816, 1.423, 3.762, 2.417, 2.74, 2.321, 2.334, 0.0745, 3.828, 0.3643, 3.816, 1.423, 2.505, 1.179, 3.828, 0.3643, 4.939, 0.4917, 4.836, 1.515, 3.816, 1.423, 0.5108, 0.9747, 1.354, 0.9962, 1.579, 2.219, 0.6407, 2.181, 0.4983, -0.03752, 1.255, -0.07703, 1.354, 0.9962, 0.5108, 0.9747, 1.255, -0.07703, 2.334, 0.0745, 2.505, 1.179, 1.354, 0.9962, 0.5699, 3.234, 1.612, 3.325, 1.546, 4.359, 0.4779, 4.31, 0.6407, 2.181, 1.579, 2.219, 1.612, 3.325, 0.5699, 3.234, 1.579, 2.219, 2.74, 2.321, 2.683, 3.353, 1.612, 3.325, 6.811, 1.664, 7.799, 1.729, 7.744, 2.719, 6.749, 2.657, 6.884, 0.6795, 7.871, 0.7419, 7.799, 1.729, 6.811, 1.664, 7.871, 0.7419, 8.871, 0.8015, 8.802, 1.793, 7.799, 1.729, 4.836, 1.515, 5.825, 1.587, 5.749, 2.583, 4.738, 2.496, 4.939, 0.4917, 5.902, 0.6002, 5.825, 1.587, 4.836, 1.515, 5.902, 0.6002, 6.884, 0.6795, 6.811, 1.664, 5.825, 1.587, 4.679, 3.485, 5.69, 3.6, 5.63, 4.589, 4.654, 4.492, 4.738, 2.496, 5.749, 2.583, 5.69, 3.6, 4.679, 3.485, 5.749, 2.583, 6.749, 2.657, 6.689, 3.664, 5.69, 3.6, 6.689, 3.664, 7.699, 3.72, 7.62, 4.735, 6.616, 4.709, 6.749, 2.657, 7.744, 2.719, 7.699, 3.72, 6.689, 3.664, 7.744, 2.719, 8.746, 2.784, 8.692, 3.775, 7.699, 3.72, 2.683, 3.353, 3.689, 3.402, 3.626, 4.454, 2.573, 4.404, 2.74, 2.321, 3.762, 2.417, 3.689, 3.402, 2.683, 3.353, 3.762, 2.417, 4.738, 2.496, 4.679, 3.485, 3.689, 3.402, 2.504, 7.51, 3.511, 7.531, 3.451, 8.582, 2.448, 8.555, 2.556, 6.489, 3.567, 6.525, 3.511, 7.531, 2.504, 7.51, 3.567, 6.525, 4.569, 6.57, 4.506, 7.617, 3.511, 7.531, -1.879, 3.665, -0.4804, 3.114, -0.7196, 4.376, -2.016, 4.484, -1.477, 1.95, -0.3657, 2.071, -0.4804, 3.114, -1.879, 3.665, -0.3657, 2.071, 0.6407, 2.181, 0.5699, 3.234, -0.4804, 3.114, -5.841, 3.493, -4.715, 3.403, -4.755, 4.443, -5.745, 4.367, -5.904, 2.613, -4.812, 2.393, -4.715, 3.403, -5.841, 3.493, -4.812, 2.393, -3.39, 1.78, -3.692, 3.341, -4.715, 3.403, -5.82, 7.825, -4.806, 7.776, -4.743, 8.792, -5.772, 8.849, -5.856, 6.809, -4.865, 6.794, -4.806, 7.776, -5.82, 7.825, -4.865, 6.794, -3.89, 6.712, -3.79, 7.697, -4.806, 7.776, -1.554, -4.559, -0.1669, -4.522, -0.2208, -3.615, -1.362, -3.623, -1.456, -5.428, -0.2096, -5.446, -0.1669, -4.522, -1.554, -4.559, -0.2096, -5.446, 0.7493, -5.439, 0.6703, -4.569, -0.1669, -4.522, -6.23, -4.666, -5.495, -4.626, -5.295, -3.762, -6.249, -3.9, -6.156, -5.41, -5.224, -5.456, -5.495, -4.626, -6.23, -4.666, -5.224, -5.456, -3.49, -5.447, -3.416, -4.583, -5.495, -4.626, -6.296, -0.4989, -5.157, -0.6733, -4.788, 0.2433, -6.203, 0.3796, -6.197, -1.584, -4.949, -1.706, -5.157, -0.6733, -6.296, -0.4989, -4.949, -1.706, -3.72, -1.744, -3.34, -0.8133, -5.157, -0.6733, 7.268, -4.338, 8.232, -4.29, 8.173, -3.327, 7.195, -3.368, 7.279, -5.334, 8.277, -5.26, 8.232, -4.29, 7.268, -4.338, 8.277, -5.26, 9.273, -5.25, 9.222, -4.235, 8.232, -4.29, 2.306, -5.06, 3.591, -4.783, 3.733, -3.52, 2.599, -3.873, 2.71, -5.784, 3.767, -5.607, 3.591, -4.783, 2.306, -5.06, 3.767, -5.607, 4.975, -5.389, 5.049, -4.482, 3.591, -4.783, 2.107, -1.024, 3.579, -0.7236, 3.828, 0.3643, 2.334, 0.0745, 2.519, -2.172, 3.426, -2.114, 3.579, -0.7236, 2.107, -1.024, 3.426, -2.114, 4.623, -1.781, 5.0, -0.4513, 3.579, -0.7236, 6.955, -0.3227, 7.949, -0.2581, 7.871, 0.7419, 6.884, 0.6795, 7.018, -1.321, 8.017, -1.255, 7.949, -0.2581, 6.955, -0.3227, 8.017, -1.255, 9.014, -1.18, 8.941, -0.1882, 7.949, -0.2581, -1.621, -0.8524, -0.1919, -0.8549, -0.4677, 0.01724, -1.627, -0.05503, -1.314, -1.778, -0.1804, -1.78, -0.1919, -0.8549, -1.621, -0.8524, -0.1804, -1.78, 0.6957, -1.843, 0.5915, -0.9254, -0.1919, -0.8549, -1.661, 7.471, -0.6534, 7.455, -0.5969, 8.488, -1.614, 8.506, -1.706, 6.427, -0.628, 6.433, -0.6534, 7.455, -1.661, 7.471, -0.628, 6.433, 0.4504, 6.436, 0.4266, 7.474, -0.6534, 7.455, 6.474, 7.608, 7.461, 7.687, 7.475, 8.743, 6.462, 8.706, 6.489, 6.613, 7.404, 6.678, 7.461, 7.687, 6.474, 7.608, 7.404, 6.678, 8.536, 6.759, 8.512, 7.773, 7.461, 7.687])
me_plane.materials.append(mat_material)
me_plane.use_remesh_preserve_volume = False
me_plane.use_remesh_preserve_attributes = False
me_plane.use_mirror_vertex_groups = False
me_plane.update()

# ---- objects
ob_bronto = bpy.data.objects.new('Bronto', None)
ob_dino = bpy.data.objects.new('dino', None)
ob_plane_003 = bpy.data.objects.new('Plane.003', me_plane_003)
ob_plane_002 = bpy.data.objects.new('Plane.002', me_plane_002)
ob_plane_001 = bpy.data.objects.new('Plane.001', me_plane_001)
ob_camera = bpy.data.objects.new('Camera', cam_camera)
ob_banana_minionerschrockenfinal = bpy.data.objects.new('Banana MinionErschrockenFINAL', None)
ob_strauch_017 = bpy.data.objects.new('strauch.017', None)
ob_erste_baum_006 = bpy.data.objects.new('erste baum.006', None)
ob_erste_baum_005 = bpy.data.objects.new('erste baum.005', None)
ob_zweiterbaum_026 = bpy.data.objects.new('zweiterbaum.026', None)
ob_zweiterbaum_025 = bpy.data.objects.new('zweiterbaum.025', None)
ob_strauch_016 = bpy.data.objects.new('strauch.016', None)
ob_zweiterbaum_024 = bpy.data.objects.new('zweiterbaum.024', None)
ob_zweiterbaum_023 = bpy.data.objects.new('zweiterbaum.023', None)
ob_strauch_015 = bpy.data.objects.new('strauch.015', None)
ob_strauch_014 = bpy.data.objects.new('strauch.014', None)
ob_strauch_013 = bpy.data.objects.new('strauch.013', None)
ob_zweiterbaum_022 = bpy.data.objects.new('zweiterbaum.022', None)
ob_zweiterbaum_021 = bpy.data.objects.new('zweiterbaum.021', None)
ob_zweiterbaum_020 = bpy.data.objects.new('zweiterbaum.020', None)
ob_palme_036 = bpy.data.objects.new('palme.036', None)
ob_palme_035 = bpy.data.objects.new('palme.035', None)
ob_palme_034 = bpy.data.objects.new('palme.034', None)
ob_palme_033 = bpy.data.objects.new('palme.033', None)
ob_strauch_012 = bpy.data.objects.new('strauch.012', None)
ob_strauch_011 = bpy.data.objects.new('strauch.011', None)
ob_palme_032 = bpy.data.objects.new('palme.032', None)
ob_palme_030 = bpy.data.objects.new('palme.030', None)
ob_palme_027 = bpy.data.objects.new('palme.027', None)
ob_palme_026 = bpy.data.objects.new('palme.026', None)
ob_zweiterbaum_018 = bpy.data.objects.new('zweiterbaum.018', None)
ob_zweiterbaum_017 = bpy.data.objects.new('zweiterbaum.017', None)
ob_palme_025 = bpy.data.objects.new('palme.025', None)
ob_palme_024 = bpy.data.objects.new('palme.024', None)
ob_strauch_010 = bpy.data.objects.new('strauch.010', None)
ob_strauch_009 = bpy.data.objects.new('strauch.009', None)
ob_strauch_008 = bpy.data.objects.new('strauch.008', None)
ob_strauch_007 = bpy.data.objects.new('strauch.007', None)
ob_palme_023 = bpy.data.objects.new('palme.023', None)
ob_palme_022 = bpy.data.objects.new('palme.022', None)
ob_strauch_001 = bpy.data.objects.new('strauch.001', None)
ob_erste_baum_004 = bpy.data.objects.new('erste baum.004', None)
ob_erste_baum_003 = bpy.data.objects.new('erste baum.003', None)
ob_zweiterbaum_016 = bpy.data.objects.new('zweiterbaum.016', None)
ob_zweiterbaum_015 = bpy.data.objects.new('zweiterbaum.015', None)
ob_zweiterbaum_014 = bpy.data.objects.new('zweiterbaum.014', None)
ob_dritterbaum_007 = bpy.data.objects.new('dritterbaum.007', None)
ob_zweiterbaum_012 = bpy.data.objects.new('zweiterbaum.012', None)
ob_zweiterbaum_010 = bpy.data.objects.new('zweiterbaum.010', None)
ob_palme_013 = bpy.data.objects.new('palme.013', None)
ob_palme_011 = bpy.data.objects.new('palme.011', None)
ob_zweiterbaum_006 = bpy.data.objects.new('zweiterbaum.006', None)
ob_dritterbaum_003 = bpy.data.objects.new('dritterbaum.003', None)
ob_dritterbaum_002 = bpy.data.objects.new('dritterbaum.002', None)
ob_zweiterbaum_004 = bpy.data.objects.new('zweiterbaum.004', None)
ob_zweiterbaum_003 = bpy.data.objects.new('zweiterbaum.003', None)
ob_palme_010 = bpy.data.objects.new('palme.010', None)
ob_palme_009 = bpy.data.objects.new('palme.009', None)
ob_palme_008 = bpy.data.objects.new('palme.008', None)
ob_palme_007 = bpy.data.objects.new('palme.007', None)
ob_dritterbaum_001 = bpy.data.objects.new('dritterbaum.001', None)
ob_palme_006 = bpy.data.objects.new('palme.006', None)
ob_palme_005 = bpy.data.objects.new('palme.005', None)
ob_palme_004 = bpy.data.objects.new('palme.004', None)
ob_palme_003 = bpy.data.objects.new('palme.003', None)
ob_plane = bpy.data.objects.new('Plane', me_plane)

# ---- transforms, parenting, visibility, modifiers, constraints
ob_bronto.location = (8.98, 3.955, 1.734)
ob_bronto.rotation_euler = (0.0, -0.0, -0.6409)
ob_bronto.scale = (0.306, 0.306, 0.306)
ob_bronto.empty_image_offset = (0.0, 0.0)
ob_bronto.show_instancer_for_render = False
ob_bronto.instance_type = 'COLLECTION'
ob_bronto.lineart.crease_threshold = 0.0
ob_dino.location = (4.806, 7.545, 0.5954)
ob_dino.rotation_euler = (0.0, -0.0, 0.1137)
ob_dino.scale = (0.3007, 0.3007, 0.3007)
ob_dino.empty_image_offset = (0.0, 0.0)
ob_dino.show_instancer_for_render = False
ob_dino.instance_type = 'COLLECTION'
ob_dino.lineart.crease_threshold = 0.0
ob_plane_003.location = (8.769, -1.41, 2.709)
ob_plane_003.rotation_euler = (-2.316, -0.3557, 1.401)
ob_plane_003.lineart.crease_threshold = 0.0
ob_plane_002.location = (0.6736, -2.636, 3.93)
ob_plane_002.rotation_euler = (0.8575, -0.4542, 0.0)
ob_plane_002.scale = (1.365, 1.365, 1.365)
ob_plane_002.lineart.crease_threshold = 0.0
ob_plane_001.location = (10.78, 3.519, 12.41)
ob_plane_001.rotation_euler = (0.8083, 0.1793, 1.601)
ob_plane_001.scale = (3.086, 3.086, 3.086)
ob_plane_001.lineart.crease_threshold = 0.0
ob_camera.location = (6.032, -0.8531, 2.117)
ob_camera.rotation_euler = (1.839, 0.1515, -0.1503)
ob_camera.lineart.crease_threshold = 0.0
ob_banana_minionerschrockenfinal.location = (1.523, 3.336, 0.5885)
ob_banana_minionerschrockenfinal.rotation_euler = (-0.06212, -0.07054, -3.918)
ob_banana_minionerschrockenfinal.scale = (0.12, 0.12, 0.12)
ob_banana_minionerschrockenfinal.empty_image_offset = (0.0, 0.0)
ob_banana_minionerschrockenfinal.show_instancer_for_render = False
ob_banana_minionerschrockenfinal.instance_type = 'COLLECTION'
ob_banana_minionerschrockenfinal.lineart.crease_threshold = 0.0
ob_strauch_017.location = (2.712, 0.05415, -0.2418)
ob_strauch_017.scale = (0.8072, 0.8072, 0.8072)
ob_strauch_017.empty_image_offset = (0.0, 0.0)
ob_strauch_017.show_instancer_for_render = False
ob_strauch_017.instance_type = 'COLLECTION'
ob_strauch_017.lineart.crease_threshold = 0.0
ob_erste_baum_006.location = (-0.2092, -0.7924, 1.012)
ob_erste_baum_006.scale = (0.1449, 0.1449, 0.1449)
ob_erste_baum_006.empty_image_offset = (0.0, 0.0)
ob_erste_baum_006.show_instancer_for_render = False
ob_erste_baum_006.instance_type = 'COLLECTION'
ob_erste_baum_006.lineart.crease_threshold = 0.0
ob_erste_baum_005.location = (0.3066, -0.3049, 1.143)
ob_erste_baum_005.scale = (0.2089, 0.2089, 0.2089)
ob_erste_baum_005.empty_image_offset = (0.0, 0.0)
ob_erste_baum_005.show_instancer_for_render = False
ob_erste_baum_005.instance_type = 'COLLECTION'
ob_erste_baum_005.lineart.crease_threshold = 0.0
ob_zweiterbaum_026.location = (-7.713, 5.372, -1.097)
ob_zweiterbaum_026.rotation_euler = (0.006331, 0.5468, 2.168)
ob_zweiterbaum_026.scale = (0.1051, 0.1051, 0.1051)
ob_zweiterbaum_026.empty_image_offset = (0.0, 0.0)
ob_zweiterbaum_026.show_instancer_for_render = False
ob_zweiterbaum_026.instance_type = 'COLLECTION'
ob_zweiterbaum_026.lineart.crease_threshold = 0.0
ob_zweiterbaum_025.location = (-9.233, 0.4084, 0.04845)
ob_zweiterbaum_025.rotation_euler = (0.006331, 0.5468, 2.168)
ob_zweiterbaum_025.scale = (0.1051, 0.1051, 0.1051)
ob_zweiterbaum_025.empty_image_offset = (0.0, 0.0)
ob_zweiterbaum_025.show_instancer_for_render = False
ob_zweiterbaum_025.instance_type = 'COLLECTION'
ob_zweiterbaum_025.lineart.crease_threshold = 0.0
ob_strauch_016.location = (2.41, 9.663, 0.1413)
ob_strauch_016.scale = (1.131, 1.131, 1.131)
ob_strauch_016.empty_image_offset = (0.0, 0.0)
ob_strauch_016.show_instancer_for_render = False
ob_strauch_016.instance_type = 'COLLECTION'
ob_strauch_016.lineart.crease_threshold = 0.0
ob_zweiterbaum_024.location = (6.223, 10.86, 1.101)
ob_zweiterbaum_024.rotation_euler = (0.0, -0.0, 1.631)
ob_zweiterbaum_024.scale = (0.2531, 0.2531, 0.2531)
ob_zweiterbaum_024.empty_image_offset = (0.0, 0.0)
ob_zweiterbaum_024.show_instancer_for_render = False
ob_zweiterbaum_024.instance_type = 'COLLECTION'
ob_zweiterbaum_024.lineart.crease_threshold = 0.0
ob_zweiterbaum_023.location = (-8.911, 9.576, -0.908)
ob_zweiterbaum_023.rotation_euler = (0.0, -0.0, 1.631)
ob_zweiterbaum_023.scale = (0.2531, 0.2531, 0.2531)
ob_zweiterbaum_023.empty_image_offset = (0.0, 0.0)
ob_zweiterbaum_023.show_instancer_for_render = False
ob_zweiterbaum_023.instance_type = 'COLLECTION'
ob_zweiterbaum_023.lineart.crease_threshold = 0.0
ob_strauch_015.location = (-8.431, 7.879, -2.168)
ob_strauch_015.scale = (0.8072, 0.8072, 0.8072)
ob_strauch_015.empty_image_offset = (0.0, 0.0)
ob_strauch_015.show_instancer_for_render = False
ob_strauch_015.instance_type = 'COLLECTION'
ob_strauch_015.lineart.crease_threshold = 0.0
ob_strauch_014.location = (-2.547, 8.912, -1.474)
ob_strauch_014.scale = (0.8072, 0.8072, 0.8072)
ob_strauch_014.empty_image_offset = (0.0, 0.0)
ob_strauch_014.show_instancer_for_render = False
ob_strauch_014.instance_type = 'COLLECTION'
ob_strauch_014.lineart.crease_threshold = 0.0
ob_strauch_013.location = (-2.235, 8.42, -0.1486)
ob_strauch_013.scale = (0.8072, 0.8072, 0.8072)
ob_strauch_013.empty_image_offset = (0.0, 0.0)
ob_strauch_013.show_instancer_for_render = False
ob_strauch_013.instance_type = 'COLLECTION'
ob_strauch_013.lineart.crease_threshold = 0.0
ob_zweiterbaum_022.location = (-4.142, 9.682, -1.207)
ob_zweiterbaum_022.rotation_euler = (0.0, -0.0, 1.631)
ob_zweiterbaum_022.scale = (0.06668, 0.06668, 0.06668)
ob_zweiterbaum_022.empty_image_offset = (0.0, 0.0)
ob_zweiterbaum_022.show_instancer_for_render = False
ob_zweiterbaum_022.instance_type = 'COLLECTION'
ob_zweiterbaum_022.lineart.crease_threshold = 0.0
ob_zweiterbaum_021.location = (-3.151, 9.594, -0.4723)
ob_zweiterbaum_021.rotation_euler = (0.0, -0.0, 1.631)
ob_zweiterbaum_021.scale = (0.06668, 0.06668, 0.06668)
ob_zweiterbaum_021.empty_image_offset = (0.0, 0.0)
ob_zweiterbaum_021.show_instancer_for_render = False
ob_zweiterbaum_021.instance_type = 'COLLECTION'
ob_zweiterbaum_021.lineart.crease_threshold = 0.0
ob_zweiterbaum_020.location = (-5.213, 9.153, -0.5288)
ob_zweiterbaum_020.rotation_euler = (0.0, -0.0, 1.631)
ob_zweiterbaum_020.scale = (0.06668, 0.06668, 0.06668)
ob_zweiterbaum_020.empty_image_offset = (0.0, 0.0)
ob_zweiterbaum_020.show_instancer_for_render = False
ob_zweiterbaum_020.instance_type = 'COLLECTION'
ob_zweiterbaum_020.lineart.crease_threshold = 0.0
ob_palme_036.location = (7.382, 7.721, -6.893)
ob_palme_036.scale = (0.9125, 0.9125, 0.9125)
ob_palme_036.empty_image_offset = (0.0, 0.0)
ob_palme_036.show_instancer_for_render = False
ob_palme_036.instance_type = 'COLLECTION'
ob_palme_036.lineart.crease_threshold = 0.0
ob_palme_035.location = (8.928, 7.667, -7.023)
ob_palme_035.scale = (0.9125, 0.9125, 0.9125)
ob_palme_035.empty_image_offset = (0.0, 0.0)
ob_palme_035.show_instancer_for_render = False
ob_palme_035.instance_type = 'COLLECTION'
ob_palme_035.lineart.crease_threshold = 0.0
ob_palme_034.location = (6.522, 7.259, -7.339)
ob_palme_034.scale = (0.9125, 0.9125, 0.9125)
ob_palme_034.empty_image_offset = (0.0, 0.0)
ob_palme_034.show_instancer_for_render = False
ob_palme_034.instance_type = 'COLLECTION'
ob_palme_034.lineart.crease_threshold = 0.0
ob_palme_033.location = (-5.614, 8.294, -6.827)
ob_palme_033.scale = (0.9125, 0.9125, 0.9125)
ob_palme_033.empty_image_offset = (0.0, 0.0)
ob_palme_033.show_instancer_for_render = False
ob_palme_033.instance_type = 'COLLECTION'
ob_palme_033.lineart.crease_threshold = 0.0
ob_strauch_012.location = (-10.75, 1.366, 1.497)
ob_strauch_012.scale = (0.7451, 0.7451, 0.7451)
ob_strauch_012.empty_image_offset = (0.0, 0.0)
ob_strauch_012.show_instancer_for_render = False
ob_strauch_012.instance_type = 'COLLECTION'
ob_strauch_012.lineart.crease_threshold = 0.0
ob_strauch_011.location = (-7.643, 9.136, -0.3353)
ob_strauch_011.scale = (0.8072, 0.8072, 0.8072)
ob_strauch_011.empty_image_offset = (0.0, 0.0)
ob_strauch_011.show_instancer_for_render = False
ob_strauch_011.instance_type = 'COLLECTION'
ob_strauch_011.lineart.crease_threshold = 0.0
ob_palme_032.location = (-9.95, 6.433, 0.1036)
ob_palme_032.rotation_euler = (0.0, -0.0, 1.631)
ob_palme_032.scale = (0.9125, 0.9125, 0.9125)
ob_palme_032.empty_image_offset = (0.0, 0.0)
ob_palme_032.show_instancer_for_render = False
ob_palme_032.instance_type = 'COLLECTION'
ob_palme_032.lineart.crease_threshold = 0.0
ob_palme_030.location = (-9.901, 1.74, 0.7807)
ob_palme_030.rotation_euler = (0.0, -0.0, 1.631)
ob_palme_030.scale = (0.9125, 0.9125, 0.9125)
ob_palme_030.empty_image_offset = (0.0, 0.0)
ob_palme_030.show_instancer_for_render = False
ob_palme_030.instance_type = 'COLLECTION'
ob_palme_030.lineart.crease_threshold = 0.0
ob_palme_027.location = (-9.034, 1.107, -2.762)
ob_palme_027.rotation_euler = (0.0, -0.0, 1.631)
ob_palme_027.scale = (0.9125, 0.9125, 0.9125)
ob_palme_027.empty_image_offset = (0.0, 0.0)
ob_palme_027.show_instancer_for_render = False
ob_palme_027.instance_type = 'COLLECTION'
ob_palme_027.lineart.crease_threshold = 0.0
ob_palme_026.location = (-5.274, 0.09939, -5.55)
ob_palme_026.rotation_euler = (0.0, -0.0, 1.631)
ob_palme_026.scale = (0.9125, 0.9125, 0.9125)
ob_palme_026.empty_image_offset = (0.0, 0.0)
ob_palme_026.show_instancer_for_render = False
ob_palme_026.instance_type = 'COLLECTION'
ob_palme_026.lineart.crease_threshold = 0.0
ob_zweiterbaum_018.location = (-8.47, 3.191, 3.031)
ob_zweiterbaum_018.rotation_euler = (0.0, -0.0, 1.631)
ob_zweiterbaum_018.scale = (0.1051, 0.1051, 0.1051)
ob_zweiterbaum_018.empty_image_offset = (0.0, 0.0)
ob_zweiterbaum_018.show_instancer_for_render = False
ob_zweiterbaum_018.instance_type = 'COLLECTION'
ob_zweiterbaum_018.lineart.crease_threshold = 0.0
ob_zweiterbaum_017.location = (-9.996, 5.763, 2.763)
ob_zweiterbaum_017.rotation_euler = (0.0, -0.0, 1.631)
ob_zweiterbaum_017.scale = (0.1051, 0.1051, 0.1051)
ob_zweiterbaum_017.empty_image_offset = (0.0, 0.0)
ob_zweiterbaum_017.show_instancer_for_render = False
ob_zweiterbaum_017.instance_type = 'COLLECTION'
ob_zweiterbaum_017.lineart.crease_threshold = 0.0
ob_palme_025.location = (-4.336, 8.014, 0.3144)
ob_palme_025.rotation_euler = (0.0, -0.0, 1.631)
ob_palme_025.scale = (0.3964, 0.3964, 0.3964)
ob_palme_025.empty_image_offset = (0.0, 0.0)
ob_palme_025.show_instancer_for_render = False
ob_palme_025.instance_type = 'COLLECTION'
ob_palme_025.lineart.crease_threshold = 0.0
ob_palme_024.location = (-2.726, 8.243, -0.2913)
ob_palme_024.rotation_euler = (0.0, -0.0, 1.631)
ob_palme_024.scale = (0.9125, 0.9125, 0.9125)
ob_palme_024.empty_image_offset = (0.0, 0.0)
ob_palme_024.show_instancer_for_render = False
ob_palme_024.instance_type = 'COLLECTION'
ob_palme_024.lineart.crease_threshold = 0.0
ob_strauch_010.location = (-9.238, 3.5, -0.01172)
ob_strauch_010.scale = (0.8072, 0.8072, 0.8072)
ob_strauch_010.empty_image_offset = (0.0, 0.0)
ob_strauch_010.show_instancer_for_render = False
ob_strauch_010.instance_type = 'COLLECTION'
ob_strauch_010.lineart.crease_threshold = 0.0
ob_strauch_009.location = (-9.464, 4.598, 0.1234)
ob_strauch_009.scale = (0.8072, 0.8072, 0.8072)
ob_strauch_009.empty_image_offset = (0.0, 0.0)
ob_strauch_009.show_instancer_for_render = False
ob_strauch_009.instance_type = 'COLLECTION'
ob_strauch_009.lineart.crease_threshold = 0.0
ob_strauch_008.location = (-9.466, 5.509, 1.074)
ob_strauch_008.scale = (0.8072, 0.8072, 0.8072)
ob_strauch_008.empty_image_offset = (0.0, 0.0)
ob_strauch_008.show_instancer_for_render = False
ob_strauch_008.instance_type = 'COLLECTION'
ob_strauch_008.lineart.crease_threshold = 0.0
ob_strauch_007.location = (-1.022, 8.915, -0.1206)
ob_strauch_007.scale = (0.8072, 0.8072, 0.8072)
ob_strauch_007.empty_image_offset = (0.0, 0.0)
ob_strauch_007.show_instancer_for_render = False
ob_strauch_007.instance_type = 'COLLECTION'
ob_strauch_007.lineart.crease_threshold = 0.0
ob_palme_023.location = (11.12, 0.6714, -0.2382)
ob_palme_023.rotation_euler = (0.0, -1.314, -0.9215)
ob_palme_023.scale = (0.6609, 0.6609, 0.6609)
ob_palme_023.empty_image_offset = (0.0, 0.0)
ob_palme_023.show_instancer_for_render = False
ob_palme_023.instance_type = 'COLLECTION'
ob_palme_023.lineart.crease_threshold = 0.0
ob_palme_022.location = (9.952, -1.669, 0.4915)
ob_palme_022.rotation_euler = (0.0, -1.012, 0.0)
ob_palme_022.scale = (0.6609, 0.6609, 0.6609)
ob_palme_022.empty_image_offset = (0.0, 0.0)
ob_palme_022.show_instancer_for_render = False
ob_palme_022.instance_type = 'COLLECTION'
ob_palme_022.lineart.crease_threshold = 0.0
ob_strauch_001.location = (9.92, 3.066, 0.4829)
ob_strauch_001.rotation_euler = (-0.0, 1.654, 2.312)
ob_strauch_001.scale = (0.4907, 0.4907, 0.4907)
ob_strauch_001.empty_image_offset = (0.0, 0.0)
ob_strauch_001.show_instancer_for_render = False
ob_strauch_001.instance_type = 'COLLECTION'
ob_strauch_001.lineart.crease_threshold = 0.0
ob_erste_baum_004.location = (6.62, 6.009, 0.8099)
ob_erste_baum_004.scale = (0.2086, 0.2086, 0.2086)
ob_erste_baum_004.empty_image_offset = (0.0, 0.0)
ob_erste_baum_004.show_instancer_for_render = False
ob_erste_baum_004.instance_type = 'COLLECTION'
ob_erste_baum_004.lineart.crease_threshold = 0.0
ob_erste_baum_003.location = (10.78, 4.044, 1.34)
ob_erste_baum_003.scale = (0.08446, 0.08446, 0.08446)
ob_erste_baum_003.empty_image_offset = (0.0, 0.0)
ob_erste_baum_003.show_instancer_for_render = False
ob_erste_baum_003.instance_type = 'COLLECTION'
ob_erste_baum_003.lineart.crease_threshold = 0.0
ob_zweiterbaum_016.location = (9.551, 3.1, 0.1688)
ob_zweiterbaum_016.scale = (0.05911, 0.05911, 0.05911)
ob_zweiterbaum_016.empty_image_offset = (0.0, 0.0)
ob_zweiterbaum_016.show_instancer_for_render = False
ob_zweiterbaum_016.instance_type = 'COLLECTION'
ob_zweiterbaum_016.lineart.crease_threshold = 0.0
ob_zweiterbaum_015.location = (9.523, -0.8465, -0.1766)
ob_zweiterbaum_015.rotation_euler = (0.0, -0.6667, -1.319)
ob_zweiterbaum_015.scale = (0.05911, 0.05911, 0.05911)
ob_zweiterbaum_015.empty_image_offset = (0.0, 0.0)
ob_zweiterbaum_015.show_instancer_for_render = False
ob_zweiterbaum_015.instance_type = 'COLLECTION'
ob_zweiterbaum_015.lineart.crease_threshold = 0.0
ob_zweiterbaum_014.location = (9.523, 0.845, 0.03067)
ob_zweiterbaum_014.rotation_euler = (-0.8587, -0.1641, 0.0)
ob_zweiterbaum_014.scale = (0.05911, 0.05911, 0.05911)
ob_zweiterbaum_014.empty_image_offset = (0.0, 0.0)
ob_zweiterbaum_014.show_instancer_for_render = False
ob_zweiterbaum_014.instance_type = 'COLLECTION'
ob_zweiterbaum_014.lineart.crease_threshold = 0.0
ob_dritterbaum_007.location = (9.163, 2.5, 0.03755)
ob_dritterbaum_007.rotation_euler = (0.0, -0.5096, 0.0)
ob_dritterbaum_007.scale = (0.114, 0.114, 0.114)
ob_dritterbaum_007.empty_image_offset = (0.0, 0.0)
ob_dritterbaum_007.show_instancer_for_render = False
ob_dritterbaum_007.instance_type = 'COLLECTION'
ob_dritterbaum_007.lineart.crease_threshold = 0.0
ob_zweiterbaum_012.location = (1.329, 9.526, 0.3247)
ob_zweiterbaum_012.scale = (0.04416, 0.04416, 0.04416)
ob_zweiterbaum_012.empty_image_offset = (0.0, 0.0)
ob_zweiterbaum_012.show_instancer_for_render = False
ob_zweiterbaum_012.instance_type = 'COLLECTION'
ob_zweiterbaum_012.lineart.crease_threshold = 0.0
ob_zweiterbaum_010.location = (-9.81, 7.796, 0.09046)
ob_zweiterbaum_010.rotation_euler = (0.0, -0.0, 1.631)
ob_zweiterbaum_010.scale = (0.04781, 0.04781, 0.04781)
ob_zweiterbaum_010.empty_image_offset = (0.0, 0.0)
ob_zweiterbaum_010.show_instancer_for_render = False
ob_zweiterbaum_010.instance_type = 'COLLECTION'
ob_zweiterbaum_010.lineart.crease_threshold = 0.0
ob_palme_013.location = (-9.404, 8.274, -1.812)
ob_palme_013.rotation_euler = (0.0, -0.0, 1.631)
ob_palme_013.scale = (0.7342, 0.7342, 0.7342)
ob_palme_013.empty_image_offset = (0.0, 0.0)
ob_palme_013.show_instancer_for_render = False
ob_palme_013.instance_type = 'COLLECTION'
ob_palme_013.lineart.crease_threshold = 0.0
ob_palme_011.location = (-8.573, 7.182, -2.825)
ob_palme_011.rotation_euler = (0.0, -0.0, 1.631)
ob_palme_011.scale = (0.9125, 0.9125, 0.9125)
ob_palme_011.empty_image_offset = (0.0, 0.0)
ob_palme_011.show_instancer_for_render = False
ob_palme_011.instance_type = 'COLLECTION'
ob_palme_011.lineart.crease_threshold = 0.0
ob_zweiterbaum_006.location = (-9.547, 9.128, -0.1902)
ob_zweiterbaum_006.rotation_euler = (0.0, -0.0, 1.631)
ob_zweiterbaum_006.scale = (0.06668, 0.06668, 0.06668)
ob_zweiterbaum_006.empty_image_offset = (0.0, 0.0)
ob_zweiterbaum_006.show_instancer_for_render = False
ob_zweiterbaum_006.instance_type = 'COLLECTION'
ob_zweiterbaum_006.lineart.crease_threshold = 0.0
ob_dritterbaum_003.location = (5.32, 8.894, 0.226)
ob_dritterbaum_003.scale = (0.06283, 0.06283, 0.06283)
ob_dritterbaum_003.empty_image_offset = (0.0, 0.0)
ob_dritterbaum_003.show_instancer_for_render = False
ob_dritterbaum_003.instance_type = 'COLLECTION'
ob_dritterbaum_003.lineart.crease_threshold = 0.0
ob_dritterbaum_002.location = (3.169, 8.152, 0.1991)
ob_dritterbaum_002.scale = (0.114, 0.114, 0.114)
ob_dritterbaum_002.empty_image_offset = (0.0, 0.0)
ob_dritterbaum_002.show_instancer_for_render = False
ob_dritterbaum_002.instance_type = 'COLLECTION'
ob_dritterbaum_002.lineart.crease_threshold = 0.0
ob_zweiterbaum_004.location = (0.5958, 8.767, 0.03021)
ob_zweiterbaum_004.scale = (0.1051, 0.1051, 0.1051)
ob_zweiterbaum_004.empty_image_offset = (0.0, 0.0)
ob_zweiterbaum_004.show_instancer_for_render = False
ob_zweiterbaum_004.instance_type = 'COLLECTION'
ob_zweiterbaum_004.lineart.crease_threshold = 0.0
ob_zweiterbaum_003.location = (4.162, 8.853, 0.3319)
ob_zweiterbaum_003.scale = (0.06668, 0.06668, 0.06668)
ob_zweiterbaum_003.empty_image_offset = (0.0, 0.0)
ob_zweiterbaum_003.show_instancer_for_render = False
ob_zweiterbaum_003.instance_type = 'COLLECTION'
ob_zweiterbaum_003.lineart.crease_threshold = 0.0
ob_palme_010.location = (2.162, 7.997, -3.482)
ob_palme_010.scale = (0.9125, 0.9125, 0.9125)
ob_palme_010.empty_image_offset = (0.0, 0.0)
ob_palme_010.show_instancer_for_render = False
ob_palme_010.instance_type = 'COLLECTION'
ob_palme_010.lineart.crease_threshold = 0.0
ob_palme_009.location = (-0.6676, 8.024, -0.7296)
ob_palme_009.scale = (0.7355, 0.7355, 0.7355)
ob_palme_009.empty_image_offset = (0.0, 0.0)
ob_palme_009.show_instancer_for_render = False
ob_palme_009.instance_type = 'COLLECTION'
ob_palme_009.lineart.crease_threshold = 0.0
ob_palme_008.location = (3.301, 8.761, -2.469)
ob_palme_008.scale = (0.7342, 0.7342, 0.7342)
ob_palme_008.empty_image_offset = (0.0, 0.0)
ob_palme_008.show_instancer_for_render = False
ob_palme_008.instance_type = 'COLLECTION'
ob_palme_008.lineart.crease_threshold = 0.0
ob_palme_007.location = (1.204, 7.928, -0.5423)
ob_palme_007.scale = (0.9125, 0.9125, 0.9125)
ob_palme_007.empty_image_offset = (0.0, 0.0)
ob_palme_007.show_instancer_for_render = False
ob_palme_007.instance_type = 'COLLECTION'
ob_palme_007.lineart.crease_threshold = 0.0
ob_dritterbaum_001.location = (9.456, 7.883, 0.253)
ob_dritterbaum_001.scale = (0.06893, 0.06893, 0.06893)
ob_dritterbaum_001.empty_image_offset = (0.0, 0.0)
ob_dritterbaum_001.show_instancer_for_render = False
ob_dritterbaum_001.instance_type = 'COLLECTION'
ob_dritterbaum_001.lineart.crease_threshold = 0.0
ob_palme_006.location = (6.654, 8.587, -0.2941)
ob_palme_006.scale = (0.4807, 0.4807, 0.4807)
ob_palme_006.empty_image_offset = (0.0, 0.0)
ob_palme_006.show_instancer_for_render = False
ob_palme_006.instance_type = 'COLLECTION'
ob_palme_006.lineart.crease_threshold = 0.0
ob_palme_005.location = (6.412, 8.736, -1.26)
ob_palme_005.scale = (0.8116, 0.8116, 0.8116)
ob_palme_005.empty_image_offset = (0.0, 0.0)
ob_palme_005.show_instancer_for_render = False
ob_palme_005.instance_type = 'COLLECTION'
ob_palme_005.lineart.crease_threshold = 0.0
ob_palme_004.location = (9.084, 9.426, -1.447)
ob_palme_004.scale = (0.7132, 0.7132, 0.7132)
ob_palme_004.empty_image_offset = (0.0, 0.0)
ob_palme_004.show_instancer_for_render = False
ob_palme_004.instance_type = 'COLLECTION'
ob_palme_004.lineart.crease_threshold = 0.0
ob_palme_003.location = (7.898, 9.113, -1.573)
ob_palme_003.scale = (0.9125, 0.9125, 0.9125)
ob_palme_003.empty_image_offset = (0.0, 0.0)
ob_palme_003.show_instancer_for_render = False
ob_palme_003.instance_type = 'COLLECTION'
ob_palme_003.lineart.crease_threshold = 0.0
ob_plane.location = (0.0, 0.0, 0.0)
ob_plane.scale = (9.935, 9.935, 9.935)
ob_plane.lineart.crease_threshold = 0.0
ob_bronto.instance_collection = col_bronto
ob_dino.instance_collection = col_dino
ob_banana_minionerschrockenfinal.instance_collection = col_banana_minionerschrockenfinal
ob_strauch_017.instance_collection = col_strauch
ob_erste_baum_006.instance_collection = col_erste_baum
ob_erste_baum_005.instance_collection = col_erste_baum
ob_zweiterbaum_026.instance_collection = col_zweiterbaum
ob_zweiterbaum_025.instance_collection = col_zweiterbaum
ob_strauch_016.instance_collection = col_strauch
ob_zweiterbaum_024.instance_collection = col_zweiterbaum
ob_zweiterbaum_023.instance_collection = col_zweiterbaum
ob_strauch_015.instance_collection = col_strauch
ob_strauch_014.instance_collection = col_strauch
ob_strauch_013.instance_collection = col_strauch
ob_zweiterbaum_022.instance_collection = col_zweiterbaum
ob_zweiterbaum_021.instance_collection = col_zweiterbaum
ob_zweiterbaum_020.instance_collection = col_zweiterbaum
ob_palme_036.instance_collection = col_palme
ob_palme_035.instance_collection = col_palme
ob_palme_034.instance_collection = col_palme
ob_palme_033.instance_collection = col_palme
ob_strauch_012.instance_collection = col_strauch
ob_strauch_011.instance_collection = col_strauch
ob_palme_032.instance_collection = col_palme
ob_palme_030.instance_collection = col_palme
ob_palme_027.instance_collection = col_palme
ob_palme_026.instance_collection = col_palme
ob_zweiterbaum_018.instance_collection = col_zweiterbaum
ob_zweiterbaum_017.instance_collection = col_zweiterbaum
ob_palme_025.instance_collection = col_palme
ob_palme_024.instance_collection = col_palme
ob_strauch_010.instance_collection = col_strauch
ob_strauch_009.instance_collection = col_strauch
ob_strauch_008.instance_collection = col_strauch
ob_strauch_007.instance_collection = col_strauch
ob_palme_023.instance_collection = col_palme
ob_palme_022.instance_collection = col_palme
ob_strauch_001.instance_collection = col_strauch
ob_erste_baum_004.instance_collection = col_erste_baum
ob_erste_baum_003.instance_collection = col_erste_baum
ob_zweiterbaum_016.instance_collection = col_zweiterbaum
ob_zweiterbaum_015.instance_collection = col_zweiterbaum
ob_zweiterbaum_014.instance_collection = col_zweiterbaum
ob_dritterbaum_007.instance_collection = col_dritterbaum
ob_zweiterbaum_012.instance_collection = col_zweiterbaum
ob_zweiterbaum_010.instance_collection = col_zweiterbaum
ob_palme_013.instance_collection = col_palme
ob_palme_011.instance_collection = col_palme
ob_zweiterbaum_006.instance_collection = col_zweiterbaum
ob_dritterbaum_003.instance_collection = col_dritterbaum
ob_dritterbaum_002.instance_collection = col_dritterbaum
ob_zweiterbaum_004.instance_collection = col_zweiterbaum
ob_zweiterbaum_003.instance_collection = col_zweiterbaum
ob_palme_010.instance_collection = col_palme
ob_palme_009.instance_collection = col_palme
ob_palme_008.instance_collection = col_palme
ob_palme_007.instance_collection = col_palme
ob_dritterbaum_001.instance_collection = col_dritterbaum
ob_palme_006.instance_collection = col_palme
ob_palme_005.instance_collection = col_palme
ob_palme_004.instance_collection = col_palme
ob_palme_003.instance_collection = col_palme

# ---- collection membership
col_collection_1.objects.link(ob_bronto)
col_collection_1.objects.link(ob_dino)
col_collection_1.objects.link(ob_plane_003)
col_collection_1.objects.link(ob_plane_002)
col_collection_1.objects.link(ob_plane_001)
col_collection_1.objects.link(ob_camera)
col_collection_1.objects.link(ob_banana_minionerschrockenfinal)
col_collection_1.objects.link(ob_strauch_017)
col_collection_1.objects.link(ob_erste_baum_006)
col_collection_1.objects.link(ob_erste_baum_005)
col_collection_1.objects.link(ob_zweiterbaum_026)
col_collection_1.objects.link(ob_zweiterbaum_025)
col_collection_1.objects.link(ob_strauch_016)
col_collection_1.objects.link(ob_zweiterbaum_024)
col_collection_1.objects.link(ob_zweiterbaum_023)
col_collection_1.objects.link(ob_strauch_015)
col_collection_1.objects.link(ob_strauch_014)
col_collection_1.objects.link(ob_strauch_013)
col_collection_1.objects.link(ob_zweiterbaum_022)
col_collection_1.objects.link(ob_zweiterbaum_021)
col_collection_1.objects.link(ob_zweiterbaum_020)
col_collection_1.objects.link(ob_palme_036)
col_collection_1.objects.link(ob_palme_035)
col_collection_1.objects.link(ob_palme_034)
col_collection_1.objects.link(ob_palme_033)
col_collection_1.objects.link(ob_strauch_012)
col_collection_1.objects.link(ob_strauch_011)
col_collection_1.objects.link(ob_palme_032)
col_collection_1.objects.link(ob_palme_030)
col_collection_1.objects.link(ob_palme_027)
col_collection_1.objects.link(ob_palme_026)
col_collection_1.objects.link(ob_zweiterbaum_018)
col_collection_1.objects.link(ob_zweiterbaum_017)
col_collection_1.objects.link(ob_palme_025)
col_collection_1.objects.link(ob_palme_024)
col_collection_1.objects.link(ob_strauch_010)
col_collection_1.objects.link(ob_strauch_009)
col_collection_1.objects.link(ob_strauch_008)
col_collection_1.objects.link(ob_strauch_007)
col_collection_1.objects.link(ob_palme_023)
col_collection_1.objects.link(ob_palme_022)
col_collection_1.objects.link(ob_strauch_001)
col_collection_1.objects.link(ob_erste_baum_004)
col_collection_1.objects.link(ob_erste_baum_003)
col_collection_1.objects.link(ob_zweiterbaum_016)
col_collection_1.objects.link(ob_zweiterbaum_015)
col_collection_1.objects.link(ob_zweiterbaum_014)
col_collection_1.objects.link(ob_dritterbaum_007)
col_collection_1.objects.link(ob_zweiterbaum_012)
col_collection_1.objects.link(ob_zweiterbaum_010)
col_collection_1.objects.link(ob_palme_013)
col_collection_1.objects.link(ob_palme_011)
col_collection_1.objects.link(ob_zweiterbaum_006)
col_collection_1.objects.link(ob_dritterbaum_003)
col_collection_1.objects.link(ob_dritterbaum_002)
col_collection_1.objects.link(ob_zweiterbaum_004)
col_collection_1.objects.link(ob_zweiterbaum_003)
col_collection_1.objects.link(ob_palme_010)
col_collection_1.objects.link(ob_palme_009)
col_collection_1.objects.link(ob_palme_008)
col_collection_1.objects.link(ob_palme_007)
col_collection_1.objects.link(ob_dritterbaum_001)
col_collection_1.objects.link(ob_palme_006)
col_collection_1.objects.link(ob_palme_005)
col_collection_1.objects.link(ob_palme_004)
col_collection_1.objects.link(ob_palme_003)
col_collection_1.objects.link(ob_plane)

# ---- scene / render settings (as saved in the file)
scene.camera = ob_camera
scene.frame_start = 180; scene.frame_end = 300; scene.frame_set(297)
scene.render.engine = 'CYCLES'
scene.render.image_settings.compression = 0
scene.render.resolution_x = 1280
scene.render.resolution_y = 720
scene.render.fps = 30
scene.render.dither_intensity = 0.0
scene.render.use_border = True
scene.cycles.use_denoising = False
scene.cycles.samples = 300
scene.cycles.sampling_pattern = 'TABULATED_SOBOL'
scene.cycles.light_sampling_threshold = 0.0
scene.cycles.use_adaptive_sampling = False
scene.cycles.use_light_tree = False
scene.cycles.blur_glossy = 0.0
scene.cycles.max_bounces = 4
scene.cycles.pixel_filter_type = 'GAUSSIAN'
scene.cycles.sample_clamp_indirect = 0.0
scene.view_settings.view_transform = 'Standard'
bpy.context.view_layer.update()
